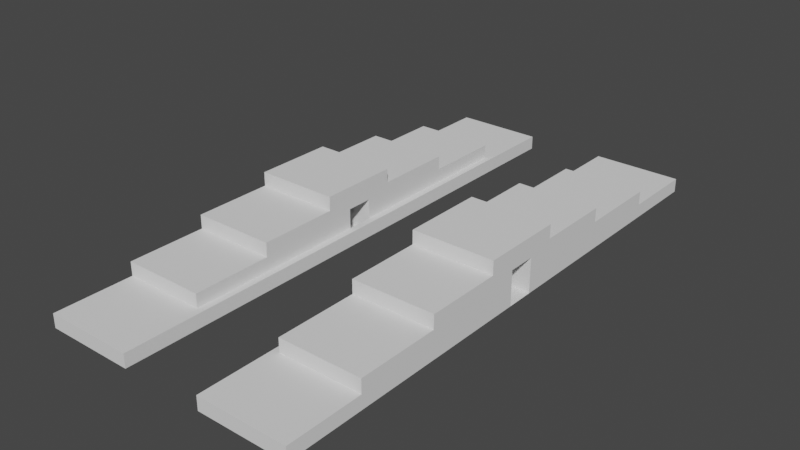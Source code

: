 # Source: Background4.blend  (saved by Blender 2.91.10; exported with 4.5.12 LTS)
import bpy
from mathutils import Matrix  # noqa: F401  (used for matrix-valued properties, if any)

bpy.ops.wm.read_factory_settings(use_empty=True)
scene = bpy.context.scene
scene.name = 'Scene'

# ---- collections
col_collection = bpy.data.collections.new('Collection'); scene.collection.children.link(col_collection)

# ---- world
world_world = bpy.data.worlds.new('World'); scene.world = world_world
world_world.use_nodes = True; world_world.node_tree.nodes.clear()
_N = world_world.node_tree.nodes; _L = world_world.node_tree.links
n0 = _N.new('ShaderNodeOutputWorld'); n0.name = 'World Output'; n0.location = (300, 300)
n1 = _N.new('ShaderNodeBackground'); n1.name = 'Background'; n1.location = (10, 300)
n1.inputs[0].default_value = (0.05088, 0.05088, 0.05088, 1.0)
_L.new(n1.outputs[0], n0.inputs[0])
n0.is_active_output = True
world_world.color = (0.05088, 0.05088, 0.05088)
world_world.use_sun_shadow = False
world_world.sun_shadow_jitter_overblur = 0.0

# ---- meshes
me_plane = bpy.data.meshes.new('Plane')
me_plane.from_pydata([(-3.167, -1.0, 0.0), (-1.167, -1.0, 0.0), (-3.167, 1.0, 0.0), (-1.167, 1.0, 0.0), (-3.167, 0.9048, 0.0), (-3.167, 0.8095, 0.0), (-3.167, 0.7143, 0.0), (-3.167, 0.619, 0.0), (-3.167, 0.5238, 0.0), (-3.167, 0.4286, 0.0), (-3.167, 0.3333, 0.0), (-3.167, 0.2381, 0.0), (-3.167, 0.1429, 0.0), (-3.167, 0.04762, 0.0), (-3.167, -0.04762, 0.0), (-3.167, -0.1429, 0.0), (-3.167, -0.2381, 0.0), (-3.167, -0.3333, 0.0), (-3.167, -0.4286, 0.0), (-3.167, -0.5238, 0.0), (-3.167, -0.619, 0.0), (-3.167, -0.7143, 0.0), (-3.167, -0.8095, 0.0), (-3.167, -0.9048, 0.0), (-1.167, -0.9048, 0.0), (-1.167, -0.8095, 0.0), (-1.167, -0.7143, 0.0), (-1.167, -0.619, 0.0), (-1.167, -0.5238, 0.0), (-1.167, -0.4286, 0.0), (-1.167, -0.3333, 0.0), (-1.167, -0.2381, 0.0), (-1.167, -0.1429, 0.0), (-1.167, -0.04762, 0.0), (-1.167, 0.04762, 0.0), (-1.167, 0.1429, 0.0), (-1.167, 0.2381, 0.0), (-1.167, 0.3333, 0.0), (-1.167, 0.4286, 0.0), (-1.167, 0.5238, 0.0), (-1.167, 0.619, 0.0), (-1.167, 0.7143, 0.0), (-1.167, 0.8095, 0.0), (-1.167, 0.9048, 0.0), (-2.5, -1.0, 0.0), (-1.833, -1.0, 0.0), (-1.833, 1.0, 0.0), (-2.5, 1.0, 0.0), (-3.167, -0.7143, 4.0), (-3.167, -0.619, 4.0), (-3.167, -0.5238, 4.0), (-3.167, -0.4286, 4.0), (-1.833, -0.7143, 0.0), (-2.5, -0.7143, 0.0), (-3.167, -0.4286, 6.0), (-3.167, -0.3333, 6.0), (-3.167, -0.2381, 6.0), (-3.167, -0.1429, 6.0), (-1.833, -0.4286, 0.0), (-2.5, -0.4286, 0.0), (-3.167, 1.0, 2.0), (-2.5, 1.0, 2.0), (-1.167, 1.0, 2.0), (-1.167, 0.9048, 2.0), (-1.833, -0.1429, 0.0), (-2.5, -0.1429, 0.0), (-1.833, -0.04762, 0.0), (-2.5, -0.04762, 0.0), (-1.833, 0.04762, 0.0), (-2.5, 0.04762, 0.0), (-1.833, 0.1429, 0.0), (-2.5, 0.1429, 0.0), (-1.167, 0.1429, 8.0), (-1.167, 0.04762, 8.0), (-3.167, 0.04762, 8.0), (-3.167, 0.1429, 8.0), (-1.833, 0.4286, 0.0), (-2.5, 0.4286, 0.0), (-3.167, 0.1429, 6.0), (-3.167, 0.2381, 6.0), (-3.167, 0.3333, 6.0), (-3.167, 0.4286, 6.0), (-1.833, 0.7143, 0.0), (-2.5, 0.7143, 0.0), (-3.167, 0.4286, 4.0), (-3.167, 0.5238, 4.0), (-3.167, 0.619, 4.0), (-3.167, 0.7143, 4.0), (-1.0, -1.0, 0.0), (-1.0, 1.0, 0.0), (-1.0, -0.9048, 0.0), (-1.0, -0.8095, 0.0), (-1.0, -0.7143, 0.0), (-1.0, -0.619, 0.0), (-1.0, -0.5238, 0.0), (-1.0, -0.4286, 0.0), (-1.0, -0.3333, 0.0), (-1.0, -0.2381, 0.0), (-1.0, -0.1429, 0.0), (-1.0, -0.04762, 0.0), (-1.0, 0.04762, 0.0), (-1.0, 0.1429, 0.0), (-1.0, 0.2381, 0.0), (-1.0, 0.3333, 0.0), (-1.0, 0.4286, 0.0), (-1.0, 0.5238, 0.0), (-1.0, 0.619, 0.0), (-1.0, 0.7143, 0.0), (-1.0, 0.8095, 0.0), (-1.0, 0.9048, 0.0), (-1.167, -1.0, 2.0), (-1.167, 1.0, 2.0), (-1.167, -0.9048, 2.0), (-1.167, -0.8095, 2.0), (-1.167, -0.7143, 2.0), (-1.167, -0.619, 2.0), (-1.167, -0.5238, 2.0), (-1.167, -0.4286, 2.0), (-1.167, -0.3333, 2.0), (-1.167, -0.2381, 2.0), (-1.167, -0.1429, 2.0), (-1.167, -0.04762, 2.0), (-1.167, 0.04762, 2.0), (-1.167, 0.1429, 2.0), (-1.167, 0.2381, 2.0), (-1.167, 0.3333, 2.0), (-1.167, 0.4286, 2.0), (-1.167, 0.5238, 2.0), (-1.167, 0.619, 2.0), (-1.167, 0.7143, 2.0), (-1.167, 0.8095, 2.0), (-1.167, 0.9048, 2.0), (-1.0, -1.0, 2.0), (-1.0, 1.0, 2.0), (-1.0, -0.9048, 2.0), (-1.0, -0.8095, 2.0), (-1.0, -0.7143, 2.0), (-1.0, -0.619, 2.0), (-1.0, -0.5238, 2.0), (-1.0, -0.4286, 2.0), (-1.0, -0.3333, 2.0), (-1.0, -0.2381, 2.0), (-1.0, -0.1429, 2.0), (-1.0, -0.04762, 2.0), (-1.0, 0.04762, 2.0), (-1.0, 0.1429, 2.0), (-1.0, 0.2381, 2.0), (-1.0, 0.3333, 2.0), (-1.0, 0.4286, 2.0), (-1.0, 0.5238, 2.0), (-1.0, 0.619, 2.0), (-1.0, 0.7143, 2.0), (-1.0, 0.8095, 2.0), (-1.0, 0.9048, 2.0), (-3.167, -0.9048, 2.0), (-3.167, -1.0, 2.0), (-1.833, -1.0, 2.0), (-1.167, -1.0, 2.0), (-3.167, -0.7143, 2.0), (-3.167, -0.8095, 2.0), (-1.167, -0.9048, 2.0), (-1.167, -0.8095, 2.0), (-1.167, -0.7143, 2.0), (-2.5, -0.9048, 2.0), (-2.5, -0.8095, 2.0), (-2.5, -0.7143, 2.0), (-2.5, -1.0, 2.0), (-1.833, -0.9048, 2.0), (-1.833, -0.8095, 2.0), (-1.833, -0.7143, 2.0), (-1.167, -0.7143, 4.0), (-1.167, -0.619, 4.0), (-1.167, -0.5238, 4.0), (-1.167, -0.4286, 4.0), (-2.5, -0.7143, 4.0), (-2.5, -0.619, 4.0), (-2.5, -0.5238, 4.0), (-2.5, -0.4286, 4.0), (-1.833, -0.7143, 4.0), (-1.833, -0.619, 4.0), (-1.833, -0.5238, 4.0), (-1.833, -0.4286, 4.0), (-1.167, -0.4286, 6.0), (-1.167, -0.3333, 6.0), (-1.167, -0.2381, 6.0), (-1.167, -0.1429, 6.0), (-2.5, -0.4286, 6.0), (-2.5, -0.3333, 6.0), (-2.5, -0.2381, 6.0), (-2.5, -0.1429, 6.0), (-1.833, -0.4286, 6.0), (-1.833, -0.3333, 6.0), (-1.833, -0.2381, 6.0), (-1.833, -0.1429, 6.0), (-3.167, 0.9048, 2.0), (-3.167, 0.8095, 2.0), (-3.167, 0.7143, 2.0), (-1.167, 0.7143, 2.0), (-1.167, 0.8095, 2.0), (-2.5, 0.7143, 2.0), (-2.5, 0.8095, 2.0), (-2.5, 0.9048, 2.0), (-1.833, 1.0, 2.0), (-1.833, 0.7143, 2.0), (-1.833, 0.8095, 2.0), (-1.833, 0.9048, 2.0), (-1.167, 0.4286, 4.0), (-1.167, 0.5238, 4.0), (-1.167, 0.619, 4.0), (-1.167, 0.7143, 4.0), (-2.5, 0.4286, 4.0), (-2.5, 0.5238, 4.0), (-2.5, 0.619, 4.0), (-2.5, 0.7143, 4.0), (-1.833, 0.4286, 4.0), (-1.833, 0.5238, 4.0), (-1.833, 0.619, 4.0), (-1.833, 0.7143, 4.0), (-1.167, 0.1429, 6.0), (-1.167, 0.2381, 6.0), (-1.167, 0.3333, 6.0), (-1.167, 0.4286, 6.0), (-2.5, 0.1429, 6.0), (-2.5, 0.2381, 6.0), (-2.5, 0.3333, 6.0), (-2.5, 0.4286, 6.0), (-1.833, 0.1429, 6.0), (-1.833, 0.2381, 6.0), (-1.833, 0.3333, 6.0), (-1.833, 0.4286, 6.0), (-2.5, 0.04762, 8.0), (-2.5, 0.1429, 8.0), (-1.833, 0.04762, 8.0), (-1.833, 0.1429, 8.0), (-3.167, -0.04762, 8.0), (-3.167, -0.1429, 8.0), (-1.167, -0.1429, 8.0), (-1.167, -0.04762, 8.0), (-2.5, -0.1429, 8.0), (-2.5, -0.04762, 8.0), (-1.833, -0.1429, 8.0), (-1.833, -0.04762, 8.0), (-3.167, -0.04762, 4.8), (-3.167, -0.1429, 4.8), (-1.167, -0.04762, 4.8), (-1.167, -0.1429, 4.8), (-1.833, -0.04762, 4.8), (-2.5, -0.04762, 4.8), (-1.833, -0.1429, 4.8), (-2.5, -0.1429, 4.8), (-1.167, 0.1429, 4.8), (-1.833, 0.1429, 4.8), (-3.167, 0.04762, 4.8), (-3.167, 0.1429, 4.8), (-1.167, 0.04762, 4.8), (-1.833, 0.04762, 4.8), (-2.5, 0.1429, 4.8), (-2.5, 0.04762, 4.8), (3.167, -1.0, 0.0), (1.167, -1.0, 0.0), (3.167, 1.0, 0.0), (1.167, 1.0, 0.0), (3.167, 0.9, 0.0), (3.167, 0.8, 0.0), (3.167, 0.725, 0.0), (3.167, 0.625, 0.0), (3.167, 0.525, 0.0), (3.167, 0.425, 0.0), (3.167, 0.325, 0.0), (3.167, 0.25, 0.0), (3.167, 0.15, 0.0), (3.167, 0.05, 0.0), (3.167, -0.05, 0.0), (3.167, -0.15, 0.0), (3.167, -0.25, 0.0), (3.167, -0.325, 0.0), (3.167, -0.425, 0.0), (3.167, -0.525, 0.0), (3.167, -0.625, 0.0), (3.167, -0.725, 0.0), (3.167, -0.8, 0.0), (3.167, -0.9, 0.0), (1.167, -0.9, 0.0), (1.167, -0.8, 0.0), (1.167, -0.725, 0.0), (1.167, -0.625, 0.0), (1.167, -0.525, 0.0), (1.167, -0.425, 0.0), (1.167, -0.325, 0.0), (1.167, -0.25, 0.0), (1.167, -0.15, 0.0), (1.167, -0.05, 0.0), (1.167, 0.05, 0.0), (1.167, 0.15, 0.0), (1.167, 0.25, 0.0), (1.167, 0.325, 0.0), (1.167, 0.425, 0.0), (1.167, 0.525, 0.0), (1.167, 0.625, 0.0), (1.167, 0.725, 0.0), (1.167, 0.8, 0.0), (1.167, 0.9, 0.0), (2.5, -1.0, 0.0), (1.833, -1.0, 0.0), (1.833, 1.0, 0.0), (2.5, 1.0, 0.0), (3.167, -0.725, 4.0), (3.167, -0.625, 4.0), (3.167, -0.525, 4.0), (3.167, -0.425, 4.0), (1.833, -0.725, 0.0), (2.5, -0.725, 0.0), (3.167, -0.425, 6.0), (3.167, -0.325, 6.0), (3.167, -0.25, 6.0), (3.167, -0.15, 6.0), (1.833, -0.425, 0.0), (2.5, -0.425, 0.0), (3.167, 1.0, 2.0), (2.5, 1.0, 2.0), (1.167, 1.0, 2.0), (1.167, 0.9, 2.0), (1.833, -0.15, 0.0), (2.5, -0.15, 0.0), (1.833, -0.05, 0.0), (2.5, -0.05, 0.0), (1.833, 0.05, 0.0), (2.5, 0.05, 0.0), (1.833, 0.15, 0.0), (2.5, 0.15, 0.0), (1.167, 0.15, 8.0), (1.167, 0.05, 8.0), (3.167, 0.05, 8.0), (3.167, 0.15, 8.0), (1.833, 0.425, 0.0), (2.5, 0.425, 0.0), (3.167, 0.15, 6.0), (3.167, 0.25, 6.0), (3.167, 0.325, 6.0), (3.167, 0.425, 6.0), (1.833, 0.725, 0.0), (2.5, 0.725, 0.0), (3.167, 0.425, 4.0), (3.167, 0.525, 4.0), (3.167, 0.625, 4.0), (3.167, 0.725, 4.0), (1.0, -1.0, 0.0), (1.0, 1.0, 0.0), (1.0, -0.9, 0.0), (1.0, -0.8, 0.0), (1.0, -0.725, 0.0), (1.0, -0.625, 0.0), (1.0, -0.525, 0.0), (1.0, -0.425, 0.0), (1.0, -0.325, 0.0), (1.0, -0.25, 0.0), (1.0, -0.15, 0.0), (1.0, -0.05, 0.0), (1.0, 0.05, 0.0), (1.0, 0.15, 0.0), (1.0, 0.25, 0.0), (1.0, 0.325, 0.0), (1.0, 0.425, 0.0), (1.0, 0.525, 0.0), (1.0, 0.625, 0.0), (1.0, 0.725, 0.0), (1.0, 0.8, 0.0), (1.0, 0.9, 0.0), (1.167, -1.0, 2.0), (1.167, 1.0, 2.0), (1.167, -0.9, 2.0), (1.167, -0.8, 2.0), (1.167, -0.725, 2.0), (1.167, -0.625, 2.0), (1.167, -0.525, 2.0), (1.167, -0.425, 2.0), (1.167, -0.325, 2.0), (1.167, -0.25, 2.0), (1.167, -0.15, 2.0), (1.167, -0.05, 2.0), (1.167, 0.05, 2.0), (1.167, 0.15, 2.0), (1.167, 0.25, 2.0), (1.167, 0.325, 2.0), (1.167, 0.425, 2.0), (1.167, 0.525, 2.0), (1.167, 0.625, 2.0), (1.167, 0.725, 2.0), (1.167, 0.8, 2.0), (1.167, 0.9, 2.0), (1.0, -1.0, 2.0), (1.0, 1.0, 2.0), (1.0, -0.9, 2.0), (1.0, -0.8, 2.0), (1.0, -0.725, 2.0), (1.0, -0.625, 2.0), (1.0, -0.525, 2.0), (1.0, -0.425, 2.0), (1.0, -0.325, 2.0), (1.0, -0.25, 2.0), (1.0, -0.15, 2.0), (1.0, -0.05, 2.0), (1.0, 0.05, 2.0), (1.0, 0.15, 2.0), (1.0, 0.25, 2.0), (1.0, 0.325, 2.0), (1.0, 0.425, 2.0), (1.0, 0.525, 2.0), (1.0, 0.625, 2.0), (1.0, 0.725, 2.0), (1.0, 0.8, 2.0), (1.0, 0.9, 2.0), (3.167, -0.9, 2.0), (3.167, -1.0, 2.0), (1.833, -1.0, 2.0), (1.167, -1.0, 2.0), (3.167, -0.725, 2.0), (3.167, -0.8, 2.0), (1.167, -0.9, 2.0), (1.167, -0.8, 2.0), (1.167, -0.725, 2.0), (2.5, -0.9, 2.0), (2.5, -0.8, 2.0), (2.5, -0.725, 2.0), (2.5, -1.0, 2.0), (1.833, -0.9, 2.0), (1.833, -0.8, 2.0), (1.833, -0.725, 2.0), (1.167, -0.725, 4.0), (1.167, -0.625, 4.0), (1.167, -0.525, 4.0), (1.167, -0.425, 4.0), (2.5, -0.725, 4.0), (2.5, -0.625, 4.0), (2.5, -0.525, 4.0), (2.5, -0.425, 4.0), (1.833, -0.725, 4.0), (1.833, -0.625, 4.0), (1.833, -0.525, 4.0), (1.833, -0.425, 4.0), (1.167, -0.425, 6.0), (1.167, -0.325, 6.0), (1.167, -0.25, 6.0), (1.167, -0.15, 6.0), (2.5, -0.425, 6.0), (2.5, -0.325, 6.0), (2.5, -0.25, 6.0), (2.5, -0.15, 6.0), (1.833, -0.425, 6.0), (1.833, -0.325, 6.0), (1.833, -0.25, 6.0), (1.833, -0.15, 6.0), (3.167, 0.9, 2.0), (3.167, 0.8, 2.0), (3.167, 0.725, 2.0), (1.167, 0.725, 2.0), (1.167, 0.8, 2.0), (2.5, 0.725, 2.0), (2.5, 0.8, 2.0), (2.5, 0.9, 2.0), (1.833, 1.0, 2.0), (1.833, 0.725, 2.0), (1.833, 0.8, 2.0), (1.833, 0.9, 2.0), (1.167, 0.425, 4.0), (1.167, 0.525, 4.0), (1.167, 0.625, 4.0), (1.167, 0.725, 4.0), (2.5, 0.425, 4.0), (2.5, 0.525, 4.0), (2.5, 0.625, 4.0), (2.5, 0.725, 4.0), (1.833, 0.425, 4.0), (1.833, 0.525, 4.0), (1.833, 0.625, 4.0), (1.833, 0.725, 4.0), (1.167, 0.15, 6.0), (1.167, 0.25, 6.0), (1.167, 0.325, 6.0), (1.167, 0.425, 6.0), (2.5, 0.15, 6.0), (2.5, 0.25, 6.0), (2.5, 0.325, 6.0), (2.5, 0.425, 6.0), (1.833, 0.15, 6.0), (1.833, 0.25, 6.0), (1.833, 0.325, 6.0), (1.833, 0.425, 6.0), (2.5, 0.05, 8.0), (2.5, 0.15, 8.0), (1.833, 0.05, 8.0), (1.833, 0.15, 8.0), (3.167, -0.05, 8.0), (3.167, -0.15, 8.0), (1.167, -0.15, 8.0), (1.167, -0.05, 8.0), (2.5, -0.15, 8.0), (2.5, -0.05, 8.0), (1.833, -0.15, 8.0), (1.833, -0.05, 8.0), (3.167, -0.05, 5.0), (3.167, -0.15, 5.0), (1.167, -0.05, 5.0), (1.167, -0.15, 5.0), (1.833, -0.05, 5.0), (2.5, -0.05, 5.0), (1.833, -0.15, 5.0), (2.5, -0.15, 5.0), (1.167, 0.15, 5.0), (1.833, 0.15, 5.0), (3.167, 0.05, 5.0), (3.167, 0.15, 5.0), (1.167, 0.05, 5.0), (1.833, 0.05, 5.0), (2.5, 0.15, 5.0), (2.5, 0.05, 5.0)], [], [(42, 43, 63, 198), (53, 21, 158, 165), (21, 22, 159, 158), (52, 53, 165, 169), (28, 29, 173, 172), (53, 52, 178, 174), (59, 18, 51, 177), (18, 59, 186, 54), (31, 32, 185, 184), (17, 18, 54, 55), (244, 237, 241, 246), (66, 33, 34, 68), (254, 250, 72, 73), (11, 12, 78, 79), (76, 77, 225, 229), (70, 35, 218, 226), (38, 39, 207, 206), (7, 8, 85, 86), (82, 83, 213, 217), (43, 3, 62, 63), (4, 5, 195, 194), (3, 46, 202, 62), (41, 42, 198, 197), (83, 82, 203, 199), (2, 4, 194, 60), (76, 38, 206, 214), (6, 7, 86, 87), (9, 77, 210, 84), (40, 41, 209, 208), (41, 82, 217, 209), (83, 6, 87, 213), (10, 11, 79, 80), (38, 76, 229, 221), (12, 71, 222, 78), (37, 38, 221, 220), (77, 9, 81, 225), (9, 10, 80, 81), (253, 252, 74, 75), (250, 251, 233, 72), (14, 67, 69, 13), (67, 66, 68, 69), (245, 244, 237, 236), (242, 243, 235, 234), (65, 15, 57, 189), (59, 58, 190, 186), (30, 31, 184, 183), (16, 17, 55, 56), (64, 65, 189, 193), (58, 29, 182, 190), (27, 28, 172, 171), (58, 59, 177, 181), (20, 21, 48, 49), (52, 26, 170, 178), (26, 27, 171, 170), (29, 58, 181, 173), (24, 25, 161, 160), (45, 1, 157, 156), (26, 52, 169, 162), (44, 45, 156, 166), (1, 24, 160, 157), (23, 0, 155, 154), (82, 41, 197, 203), (6, 83, 199, 196), (42, 41, 129, 130), (28, 27, 115, 116), (100, 101, 145, 144), (41, 40, 128, 129), (27, 26, 114, 115), (99, 100, 144, 143), (40, 39, 127, 128), (26, 25, 113, 114), (98, 99, 143, 142), (39, 38, 126, 127), (1, 88, 132, 110), (25, 24, 112, 113), (97, 98, 142, 141), (38, 37, 125, 126), (24, 1, 110, 112), (96, 97, 141, 140), (37, 36, 124, 125), (95, 96, 140, 139), (36, 35, 123, 124), (108, 109, 153, 152), (94, 95, 139, 138), (119, 118, 140, 141), (112, 110, 132, 134), (127, 126, 148, 149), (111, 131, 153, 133), (120, 119, 141, 142), (113, 112, 134, 135), (128, 127, 149, 150), (121, 120, 142, 143), (114, 113, 135, 136), (129, 128, 150, 151), (122, 121, 143, 144), (115, 114, 136, 137), (130, 129, 151, 152), (123, 122, 144, 145), (116, 115, 137, 138), (131, 130, 152, 153), (124, 123, 145, 146), (117, 116, 138, 139), (125, 124, 146, 147), (118, 117, 139, 140), (126, 125, 147, 148), (3, 43, 131, 111), (101, 102, 146, 145), (29, 28, 116, 117), (109, 89, 133, 153), (43, 42, 130, 131), (102, 103, 147, 146), (30, 29, 117, 118), (88, 90, 134, 132), (89, 3, 111, 133), (103, 104, 148, 147), (31, 30, 118, 119), (90, 91, 135, 134), (104, 105, 149, 148), (32, 31, 119, 120), (91, 92, 136, 135), (105, 106, 150, 149), (33, 32, 120, 121), (92, 93, 137, 136), (106, 107, 151, 150), (34, 33, 121, 122), (93, 94, 138, 137), (107, 108, 152, 151), (35, 34, 122, 123), (156, 157, 160, 167), (167, 160, 161, 168), (168, 161, 162, 169), (159, 164, 165, 158), (164, 168, 169, 165), (154, 163, 164, 159), (163, 167, 168, 164), (155, 166, 163, 154), (166, 156, 167, 163), (25, 26, 162, 161), (22, 23, 154, 159), (0, 44, 166, 155), (178, 170, 171, 179), (179, 171, 172, 180), (180, 172, 173, 181), (50, 176, 177, 51), (176, 180, 181, 177), (49, 175, 176, 50), (175, 179, 180, 176), (48, 174, 175, 49), (174, 178, 179, 175), (21, 53, 174, 48), (18, 19, 50, 51), (19, 20, 49, 50), (190, 182, 183, 191), (191, 183, 184, 192), (192, 184, 185, 193), (56, 188, 189, 57), (188, 192, 193, 189), (55, 187, 188, 56), (187, 191, 192, 188), (54, 186, 187, 55), (186, 190, 191, 187), (32, 64, 193, 185), (15, 16, 56, 57), (29, 30, 183, 182), (205, 63, 62, 202), (203, 197, 198, 204), (204, 198, 63, 205), (195, 200, 201, 194), (200, 204, 205, 201), (196, 199, 200, 195), (199, 203, 204, 200), (194, 201, 61, 60), (201, 205, 202, 61), (46, 47, 61, 202), (5, 6, 196, 195), (47, 2, 60, 61), (214, 206, 207, 215), (215, 207, 208, 216), (216, 208, 209, 217), (86, 212, 213, 87), (212, 216, 217, 213), (85, 211, 212, 86), (211, 215, 216, 212), (84, 210, 211, 85), (210, 214, 215, 211), (77, 76, 214, 210), (8, 9, 84, 85), (39, 40, 208, 207), (226, 218, 219, 227), (227, 219, 220, 228), (228, 220, 221, 229), (80, 224, 225, 81), (224, 228, 229, 225), (79, 223, 224, 80), (223, 227, 228, 224), (78, 222, 223, 79), (222, 226, 227, 223), (35, 36, 219, 218), (71, 70, 226, 222), (36, 37, 220, 219), (232, 73, 72, 233), (74, 230, 231, 75), (230, 232, 233, 231), (255, 232, 73, 254), (256, 253, 75, 231), (251, 256, 231, 233), (257, 230, 232, 255), (252, 74, 230, 257), (240, 236, 237, 241), (235, 238, 239, 234), (238, 240, 241, 239), (247, 239, 234, 242), (248, 245, 236, 240), (246, 241, 239, 247), (249, 248, 240, 238), (243, 249, 238, 235), (15, 65, 249, 243), (65, 64, 248, 249), (66, 67, 247, 246), (64, 32, 245, 248), (67, 14, 242, 247), (14, 15, 243, 242), (32, 33, 244, 245), (33, 66, 246, 244), (13, 69, 257, 252), (69, 68, 255, 257), (70, 71, 256, 251), (71, 12, 253, 256), (68, 34, 254, 255), (35, 70, 251, 250), (12, 13, 252, 253), (34, 35, 250, 254), (230, 74, 234, 239, 241, 237, 73, 232), (246, 247, 242, 252, 257, 255, 254, 244), (234, 74, 252, 242), (73, 237, 244, 254), (300, 456, 321, 301), (311, 423, 416, 279), (279, 416, 417, 280), (310, 427, 423, 311), (286, 430, 431, 287), (311, 432, 436, 310), (317, 435, 309, 276), (276, 312, 444, 317), (289, 442, 443, 290), (275, 313, 312, 276), (502, 504, 499, 495), (324, 326, 292, 291), (512, 331, 330, 508), (269, 337, 336, 270), (334, 487, 483, 335), (328, 484, 476, 293), (296, 464, 465, 297), (265, 344, 343, 266), (340, 475, 471, 341), (301, 321, 320, 261), (262, 452, 453, 263), (261, 320, 460, 304), (299, 455, 456, 300), (341, 457, 461, 340), (260, 318, 452, 262), (334, 472, 464, 296), (264, 345, 344, 265), (267, 342, 468, 335), (298, 466, 467, 299), (299, 467, 475, 340), (341, 471, 345, 264), (268, 338, 337, 269), (296, 479, 487, 334), (270, 336, 480, 329), (295, 478, 479, 296), (335, 483, 339, 267), (267, 339, 338, 268), (511, 333, 332, 510), (508, 330, 491, 509), (272, 271, 327, 325), (325, 327, 326, 324), (503, 494, 495, 502), (500, 492, 493, 501), (323, 447, 315, 273), (317, 444, 448, 316), (288, 441, 442, 289), (274, 314, 313, 275), (322, 451, 447, 323), (316, 448, 440, 287), (285, 429, 430, 286), (316, 439, 435, 317), (278, 307, 306, 279), (310, 436, 428, 284), (284, 428, 429, 285), (287, 431, 439, 316), (282, 418, 419, 283), (303, 414, 415, 259), (284, 420, 427, 310), (302, 424, 414, 303), (259, 415, 418, 282), (281, 412, 413, 258), (340, 461, 455, 299), (264, 454, 457, 341), (300, 388, 387, 299), (286, 374, 373, 285), (358, 402, 403, 359), (299, 387, 386, 298), (285, 373, 372, 284), (357, 401, 402, 358), (298, 386, 385, 297), (284, 372, 371, 283), (356, 400, 401, 357), (297, 385, 384, 296), (259, 368, 390, 346), (283, 371, 370, 282), (355, 399, 400, 356), (296, 384, 383, 295), (282, 370, 368, 259), (354, 398, 399, 355), (295, 383, 382, 294), (353, 397, 398, 354), (294, 382, 381, 293), (366, 410, 411, 367), (352, 396, 397, 353), (377, 399, 398, 376), (370, 392, 390, 368), (385, 407, 406, 384), (369, 391, 411, 389), (378, 400, 399, 377), (371, 393, 392, 370), (386, 408, 407, 385), (379, 401, 400, 378), (372, 394, 393, 371), (387, 409, 408, 386), (380, 402, 401, 379), (373, 395, 394, 372), (388, 410, 409, 387), (381, 403, 402, 380), (374, 396, 395, 373), (389, 411, 410, 388), (382, 404, 403, 381), (375, 397, 396, 374), (383, 405, 404, 382), (376, 398, 397, 375), (384, 406, 405, 383), (261, 369, 389, 301), (359, 403, 404, 360), (287, 375, 374, 286), (367, 411, 391, 347), (301, 389, 388, 300), (360, 404, 405, 361), (288, 376, 375, 287), (346, 390, 392, 348), (347, 391, 369, 261), (361, 405, 406, 362), (289, 377, 376, 288), (348, 392, 393, 349), (362, 406, 407, 363), (290, 378, 377, 289), (349, 393, 394, 350), (363, 407, 408, 364), (291, 379, 378, 290), (350, 394, 395, 351), (364, 408, 409, 365), (292, 380, 379, 291), (351, 395, 396, 352), (365, 409, 410, 366), (293, 381, 380, 292), (414, 425, 418, 415), (425, 426, 419, 418), (426, 427, 420, 419), (417, 416, 423, 422), (422, 423, 427, 426), (412, 417, 422, 421), (421, 422, 426, 425), (413, 412, 421, 424), (424, 421, 425, 414), (283, 419, 420, 284), (280, 417, 412, 281), (258, 413, 424, 302), (436, 437, 429, 428), (437, 438, 430, 429), (438, 439, 431, 430), (308, 309, 435, 434), (434, 435, 439, 438), (307, 308, 434, 433), (433, 434, 438, 437), (306, 307, 433, 432), (432, 433, 437, 436), (279, 306, 432, 311), (276, 309, 308, 277), (277, 308, 307, 278), (448, 449, 441, 440), (449, 450, 442, 441), (450, 451, 443, 442), (314, 315, 447, 446), (446, 447, 451, 450), (313, 314, 446, 445), (445, 446, 450, 449), (312, 313, 445, 444), (444, 445, 449, 448), (290, 443, 451, 322), (273, 315, 314, 274), (287, 440, 441, 288), (463, 460, 320, 321), (461, 462, 456, 455), (462, 463, 321, 456), (453, 452, 459, 458), (458, 459, 463, 462), (454, 453, 458, 457), (457, 458, 462, 461), (452, 318, 319, 459), (459, 319, 460, 463), (304, 460, 319, 305), (263, 453, 454, 264), (305, 319, 318, 260), (472, 473, 465, 464), (473, 474, 466, 465), (474, 475, 467, 466), (344, 345, 471, 470), (470, 471, 475, 474), (343, 344, 470, 469), (469, 470, 474, 473), (342, 343, 469, 468), (468, 469, 473, 472), (335, 468, 472, 334), (266, 343, 342, 267), (297, 465, 466, 298), (484, 485, 477, 476), (485, 486, 478, 477), (486, 487, 479, 478), (338, 339, 483, 482), (482, 483, 487, 486), (337, 338, 482, 481), (481, 482, 486, 485), (336, 337, 481, 480), (480, 481, 485, 484), (293, 476, 477, 294), (329, 480, 484, 328), (294, 477, 478, 295), (490, 491, 330, 331), (332, 333, 489, 488), (488, 489, 491, 490), (513, 512, 331, 490), (514, 489, 333, 511), (509, 491, 489, 514), (515, 513, 490, 488), (510, 515, 488, 332), (498, 499, 495, 494), (493, 492, 497, 496), (496, 497, 499, 498), (505, 500, 492, 497), (506, 498, 494, 503), (504, 505, 497, 499), (507, 496, 498, 506), (501, 493, 496, 507), (273, 501, 507, 323), (323, 507, 506, 322), (324, 504, 505, 325), (322, 506, 503, 290), (325, 505, 500, 272), (272, 500, 501, 273), (290, 503, 502, 291), (291, 502, 504, 324), (271, 510, 515, 327), (327, 515, 513, 326), (328, 509, 514, 329), (329, 514, 511, 270), (326, 513, 512, 292), (293, 508, 509, 328), (270, 511, 510, 271), (292, 512, 508, 293), (488, 490, 331, 495, 499, 497, 492, 332), (504, 502, 512, 513, 515, 510, 500, 505), (492, 500, 510, 332), (331, 512, 502, 495)])
_uv = me_plane.uv_layers.new(name='UVMap')
_uv.uv.foreach_set('vector', [1.0, 0.9048, 1.0, 0.9524, 1.0, 0.9524, 1.0, 0.9048, 0.3333, 0.1429, 0.0, 0.1429, 0.0, 0.1429, 0.3333, 0.1429, 0.0, 0.0, 0.0, 0.0, 0.0, 0.0, 0.0, 0.0, 0.6667, 0.1429, 0.3333, 0.1429, 0.3333, 0.1429, 0.6667, 0.1429, 1.0, 0.2381, 1.0, 0.2857, 1.0, 0.2857, 1.0, 0.2381, 0.3333, 0.1429, 0.6667, 0.1429, 0.6667, 0.1429, 0.3333, 0.1429, 0.3333, 0.2857, 0.0, 0.2857, 0.0, 0.2857, 0.3333, 0.2857, 0.0, 0.2857, 0.3333, 0.2857, 0.3333, 0.2857, 0.0, 0.2857, 1.0, 0.381, 1.0, 0.4286, 1.0, 0.4286, 1.0, 0.381, 0.0, 0.0, 0.0, 0.0, 0.0, 0.0, 0.0, 0.0, 1.0, 0.4762, 1.0, 0.4762, 0.6667, 0.4762, 0.6667, 0.4762, 0.6667, 0.4762, 1.0, 0.4762, 1.0, 0.5238, 0.6667, 0.5238, 1.0, 0.5238, 1.0, 0.5714, 1.0, 0.5714, 1.0, 0.5238, 0.0, 0.0, 0.0, 0.0, 0.0, 0.0, 0.0, 0.0, 0.6667, 0.7143, 0.3333, 0.7143, 0.3333, 0.7143, 0.6667, 0.7143, 0.6667, 0.5714, 1.0, 0.5714, 1.0, 0.5714, 0.6667, 0.5714, 1.0, 0.7143, 1.0, 0.7619, 1.0, 0.7619, 1.0, 0.7143, 0.0, 0.0, 0.0, 0.0, 0.0, 0.0, 0.0, 0.0, 0.6667, 0.8571, 0.3333, 0.8571, 0.3333, 0.8571, 0.6667, 0.8571, 1.0, 0.9524, 1.0, 1.0, 1.0, 1.0, 1.0, 0.9524, 0.0, 0.0, 0.0, 0.0, 0.0, 0.0, 0.0, 0.0, 0.0, 0.0, 0.0, 0.0, 0.0, 0.0, 0.0, 0.0, 1.0, 0.8571, 1.0, 0.9048, 1.0, 0.9048, 1.0, 0.8571, 0.3333, 0.8571, 0.6667, 0.8571, 0.6667, 0.8571, 0.3333, 0.8571, 0.0, 0.0, 0.0, 0.0, 0.0, 0.0, 0.0, 0.0, 0.6667, 0.7143, 1.0, 0.7143, 1.0, 0.7143, 0.6667, 0.7143, 0.0, 0.0, 0.0, 0.0, 0.0, 0.0, 0.0, 0.0, 0.0, 0.7143, 0.3333, 0.7143, 0.3333, 0.7143, 0.0, 0.7143, 1.0, 0.8095, 1.0, 0.8571, 1.0, 0.8571, 1.0, 0.8095, 1.0, 0.8571, 0.6667, 0.8571, 0.6667, 0.8571, 1.0, 0.8571, 0.3333, 0.8571, 0.0, 0.8571, 0.0, 0.8571, 0.3333, 0.8571, 0.0, 0.0, 0.0, 0.0, 0.0, 0.0, 0.0, 0.0, 1.0, 0.7143, 0.6667, 0.7143, 0.6667, 0.7143, 1.0, 0.7143, 0.0, 0.5714, 0.3333, 0.5714, 0.3333, 0.5714, 0.0, 0.5714, 1.0, 0.6667, 1.0, 0.7143, 1.0, 0.7143, 1.0, 0.6667, 0.3333, 0.7143, 0.0, 0.7143, 0.0, 0.7143, 0.3333, 0.7143, 0.0, 0.0, 0.0, 0.0, 0.0, 0.0, 0.0, 0.0, 0.0, 0.0, 0.0, 0.0, 0.0, 0.0, 0.0, 0.0, 1.0, 0.5714, 0.6667, 0.5714, 0.6667, 0.5714, 1.0, 0.5714, 0.0, 0.4762, 0.3333, 0.4762, 0.3333, 0.5238, 0.0, 0.5238, 0.3333, 0.4762, 0.6667, 0.4762, 0.6667, 0.5238, 0.3333, 0.5238, 1.0, 0.4286, 1.0, 0.4762, 1.0, 0.4762, 1.0, 0.4286, 0.0, 0.0, 0.0, 0.0, 0.0, 0.0, 0.0, 0.0, 0.3333, 0.4286, 0.0, 0.4286, 0.0, 0.4286, 0.3333, 0.4286, 0.3333, 0.2857, 0.6667, 0.2857, 0.6667, 0.2857, 0.3333, 0.2857, 1.0, 0.3333, 1.0, 0.381, 1.0, 0.381, 1.0, 0.3333, 0.0, 0.0, 0.0, 0.0, 0.0, 0.0, 0.0, 0.0, 0.6667, 0.4286, 0.3333, 0.4286, 0.3333, 0.4286, 0.6667, 0.4286, 0.6667, 0.2857, 1.0, 0.2857, 1.0, 0.2857, 0.6667, 0.2857, 1.0, 0.1905, 1.0, 0.2381, 1.0, 0.2381, 1.0, 0.1905, 0.6667, 0.2857, 0.3333, 0.2857, 0.3333, 0.2857, 0.6667, 0.2857, 0.0, 0.0, 0.0, 0.0, 0.0, 0.0, 0.0, 0.0, 0.6667, 0.1429, 1.0, 0.1429, 1.0, 0.1429, 0.6667, 0.1429, 1.0, 0.1429, 1.0, 0.1905, 1.0, 0.1905, 1.0, 0.1429, 1.0, 0.2857, 0.6667, 0.2857, 0.6667, 0.2857, 1.0, 0.2857, 1.0, 0.04762, 1.0, 0.09524, 1.0, 0.09524, 1.0, 0.04762, 0.0, 0.0, 0.0, 0.0, 0.0, 0.0, 0.0, 0.0, 1.0, 0.1429, 0.6667, 0.1429, 0.6667, 0.1429, 1.0, 0.1429, 0.0, 0.0, 0.0, 0.0, 0.0, 0.0, 0.0, 0.0, 1.0, 0.0, 1.0, 0.04762, 1.0, 0.04762, 1.0, 0.0, 0.0, 0.0, 0.0, 0.0, 0.0, 0.0, 0.0, 0.0, 0.6667, 0.8571, 1.0, 0.8571, 1.0, 0.8571, 0.6667, 0.8571, 0.0, 0.8571, 0.3333, 0.8571, 0.3333, 0.8571, 0.0, 0.8571, 1.0, 0.9048, 1.0, 0.8571, 1.0, 0.8571, 1.0, 0.9048, 1.0, 0.2381, 1.0, 0.1905, 1.0, 0.1905, 1.0, 0.2381, 0.0, 0.0, 0.0, 0.0, 0.0, 0.0, 0.0, 0.0, 1.0, 0.8571, 1.0, 0.8095, 1.0, 0.8095, 1.0, 0.8571, 1.0, 0.1905, 1.0, 0.1429, 1.0, 0.1429, 1.0, 0.1905, 0.0, 0.0, 0.0, 0.0, 0.0, 0.0, 0.0, 0.0, 1.0, 0.8095, 1.0, 0.7619, 1.0, 0.7619, 1.0, 0.8095, 1.0, 0.1429, 1.0, 0.09524, 1.0, 0.09524, 1.0, 0.1429, 0.0, 0.0, 0.0, 0.0, 0.0, 0.0, 0.0, 0.0, 1.0, 0.7619, 1.0, 0.7143, 1.0, 0.7143, 1.0, 0.7619, 0.0, 0.0, 0.0, 0.0, 0.0, 0.0, 0.0, 0.0, 1.0, 0.09524, 1.0, 0.04762, 1.0, 0.04762, 1.0, 0.09524, 0.0, 0.0, 0.0, 0.0, 0.0, 0.0, 0.0, 0.0, 1.0, 0.7143, 1.0, 0.6667, 1.0, 0.6667, 1.0, 0.7143, 1.0, 0.04762, 1.0, 0.0, 1.0, 0.0, 1.0, 0.04762, 0.0, 0.0, 0.0, 0.0, 0.0, 0.0, 0.0, 0.0, 1.0, 0.6667, 1.0, 0.619, 1.0, 0.619, 1.0, 0.6667, 0.0, 0.0, 0.0, 0.0, 0.0, 0.0, 0.0, 0.0, 1.0, 0.619, 1.0, 0.5714, 1.0, 0.5714, 1.0, 0.619, 0.0, 0.0, 0.0, 0.0, 0.0, 0.0, 0.0, 0.0, 0.0, 0.0, 0.0, 0.0, 0.0, 0.0, 0.0, 0.0, 1.0, 0.381, 1.0, 0.3333, 1.0, 0.3333, 1.0, 0.381, 1.0, 0.04762, 1.0, 0.0, 1.0, 0.0, 1.0, 0.04762, 1.0, 0.7619, 1.0, 0.7143, 1.0, 0.7143, 1.0, 0.7619, 1.0, 1.0, 1.0, 0.9524, 1.0, 0.9524, 1.0, 1.0, 1.0, 0.4286, 1.0, 0.381, 1.0, 0.381, 1.0, 0.4286, 1.0, 0.09524, 1.0, 0.04762, 1.0, 0.04762, 1.0, 0.09524, 1.0, 0.8095, 1.0, 0.7619, 1.0, 0.7619, 1.0, 0.8095, 1.0, 0.4762, 1.0, 0.4286, 1.0, 0.4286, 1.0, 0.4762, 1.0, 0.1429, 1.0, 0.09524, 1.0, 0.09524, 1.0, 0.1429, 1.0, 0.8571, 1.0, 0.8095, 1.0, 0.8095, 1.0, 0.8571, 1.0, 0.5238, 1.0, 0.4762, 1.0, 0.4762, 1.0, 0.5238, 1.0, 0.1905, 1.0, 0.1429, 1.0, 0.1429, 1.0, 0.1905, 1.0, 0.9048, 1.0, 0.8571, 1.0, 0.8571, 1.0, 0.9048, 1.0, 0.5714, 1.0, 0.5238, 1.0, 0.5238, 1.0, 0.5714, 1.0, 0.2381, 1.0, 0.1905, 1.0, 0.1905, 1.0, 0.2381, 1.0, 0.9524, 1.0, 0.9048, 1.0, 0.9048, 1.0, 0.9524, 1.0, 0.619, 1.0, 0.5714, 1.0, 0.5714, 1.0, 0.619, 1.0, 0.2857, 1.0, 0.2381, 1.0, 0.2381, 1.0, 0.2857, 1.0, 0.6667, 1.0, 0.619, 1.0, 0.619, 1.0, 0.6667, 1.0, 0.3333, 1.0, 0.2857, 1.0, 0.2857, 1.0, 0.3333, 1.0, 0.7143, 1.0, 0.6667, 1.0, 0.6667, 1.0, 0.7143, 1.0, 1.0, 1.0, 0.9524, 1.0, 0.9524, 1.0, 1.0, 0.0, 0.0, 0.0, 0.0, 0.0, 0.0, 0.0, 0.0, 1.0, 0.2857, 1.0, 0.2381, 1.0, 0.2381, 1.0, 0.2857, 0.0, 0.0, 0.0, 0.0, 0.0, 0.0, 0.0, 0.0, 1.0, 0.9524, 1.0, 0.9048, 1.0, 0.9048, 1.0, 0.9524, 0.0, 0.0, 0.0, 0.0, 0.0, 0.0, 0.0, 0.0, 1.0, 0.3333, 1.0, 0.2857, 1.0, 0.2857, 1.0, 0.3333, 0.0, 0.0, 0.0, 0.0, 0.0, 0.0, 0.0, 0.0, 0.0, 0.0, 0.0, 0.0, 0.0, 0.0, 0.0, 0.0, 0.0, 0.0, 0.0, 0.0, 0.0, 0.0, 0.0, 0.0, 1.0, 0.381, 1.0, 0.3333, 1.0, 0.3333, 1.0, 0.381, 0.0, 0.0, 0.0, 0.0, 0.0, 0.0, 0.0, 0.0, 0.0, 0.0, 0.0, 0.0, 0.0, 0.0, 0.0, 0.0, 1.0, 0.4286, 1.0, 0.381, 1.0, 0.381, 1.0, 0.4286, 0.0, 0.0, 0.0, 0.0, 0.0, 0.0, 0.0, 0.0, 0.0, 0.0, 0.0, 0.0, 0.0, 0.0, 0.0, 0.0, 1.0, 0.4762, 1.0, 0.4286, 1.0, 0.4286, 1.0, 0.4762, 0.0, 0.0, 0.0, 0.0, 0.0, 0.0, 0.0, 0.0, 0.0, 0.0, 0.0, 0.0, 0.0, 0.0, 0.0, 0.0, 1.0, 0.5238, 1.0, 0.4762, 1.0, 0.4762, 1.0, 0.5238, 0.0, 0.0, 0.0, 0.0, 0.0, 0.0, 0.0, 0.0, 0.0, 0.0, 0.0, 0.0, 0.0, 0.0, 0.0, 0.0, 1.0, 0.5714, 1.0, 0.5238, 1.0, 0.5238, 1.0, 0.5714, 0.6667, 0.0, 1.0, 0.0, 1.0, 0.04762, 0.6667, 0.04762, 0.6667, 0.04762, 1.0, 0.04762, 1.0, 0.09524, 0.6667, 0.09524, 0.6667, 0.09524, 1.0, 0.09524, 1.0, 0.1429, 0.6667, 0.1429, 0.0, 0.09524, 0.3333, 0.09524, 0.3333, 0.1429, 0.0, 0.1429, 0.3333, 0.09524, 0.6667, 0.09524, 0.6667, 0.1429, 0.3333, 0.1429, 0.0, 0.04762, 0.3333, 0.04762, 0.3333, 0.09524, 0.0, 0.09524, 0.3333, 0.04762, 0.6667, 0.04762, 0.6667, 0.09524, 0.3333, 0.09524, 0.0, 0.0, 0.3333, 0.0, 0.3333, 0.04762, 0.0, 0.04762, 0.3333, 0.0, 0.6667, 0.0, 0.6667, 0.04762, 0.3333, 0.04762, 1.0, 0.09524, 1.0, 0.1429, 1.0, 0.1429, 1.0, 0.09524, 0.0, 0.0, 0.0, 0.0, 0.0, 0.0, 0.0, 0.0, 0.0, 0.0, 0.0, 0.0, 0.0, 0.0, 0.0, 0.0, 0.6667, 0.1429, 1.0, 0.1429, 1.0, 0.1905, 0.6667, 0.1905, 0.6667, 0.1905, 1.0, 0.1905, 1.0, 0.2381, 0.6667, 0.2381, 0.6667, 0.2381, 1.0, 0.2381, 1.0, 0.2857, 0.6667, 0.2857, 0.0, 0.2381, 0.3333, 0.2381, 0.3333, 0.2857, 0.0, 0.2857, 0.3333, 0.2381, 0.6667, 0.2381, 0.6667, 0.2857, 0.3333, 0.2857, 0.0, 0.1905, 0.3333, 0.1905, 0.3333, 0.2381, 0.0, 0.2381, 0.3333, 0.1905, 0.6667, 0.1905, 0.6667, 0.2381, 0.3333, 0.2381, 0.0, 0.1429, 0.3333, 0.1429, 0.3333, 0.1905, 0.0, 0.1905, 0.3333, 0.1429, 0.6667, 0.1429, 0.6667, 0.1905, 0.3333, 0.1905, 0.0, 0.1429, 0.3333, 0.1429, 0.3333, 0.1429, 0.0, 0.1429, 0.0, 0.0, 0.0, 0.0, 0.0, 0.0, 0.0, 0.0, 0.0, 0.0, 0.0, 0.0, 0.0, 0.0, 0.0, 0.0, 0.6667, 0.2857, 1.0, 0.2857, 1.0, 0.3333, 0.6667, 0.3333, 0.6667, 0.3333, 1.0, 0.3333, 1.0, 0.381, 0.6667, 0.381, 0.6667, 0.381, 1.0, 0.381, 1.0, 0.4286, 0.6667, 0.4286, 0.0, 0.381, 0.3333, 0.381, 0.3333, 0.4286, 0.0, 0.4286, 0.3333, 0.381, 0.6667, 0.381, 0.6667, 0.4286, 0.3333, 0.4286, 0.0, 0.3333, 0.3333, 0.3333, 0.3333, 0.381, 0.0, 0.381, 0.3333, 0.3333, 0.6667, 0.3333, 0.6667, 0.381, 0.3333, 0.381, 0.0, 0.2857, 0.3333, 0.2857, 0.3333, 0.3333, 0.0, 0.3333, 0.3333, 0.2857, 0.6667, 0.2857, 0.6667, 0.3333, 0.3333, 0.3333, 1.0, 0.4286, 0.6667, 0.4286, 0.6667, 0.4286, 1.0, 0.4286, 0.0, 0.0, 0.0, 0.0, 0.0, 0.0, 0.0, 0.0, 1.0, 0.2857, 1.0, 0.3333, 1.0, 0.3333, 1.0, 0.2857, 0.6667, 0.9524, 1.0, 0.9524, 1.0, 1.0, 0.6667, 1.0, 0.6667, 0.8571, 1.0, 0.8571, 1.0, 0.9048, 0.6667, 0.9048, 0.6667, 0.9048, 1.0, 0.9048, 1.0, 0.9524, 0.6667, 0.9524, 0.0, 0.9048, 0.3333, 0.9048, 0.3333, 0.9524, 0.0, 0.9524, 0.3333, 0.9048, 0.6667, 0.9048, 0.6667, 0.9524, 0.3333, 0.9524, 0.0, 0.8571, 0.3333, 0.8571, 0.3333, 0.9048, 0.0, 0.9048, 0.3333, 0.8571, 0.6667, 0.8571, 0.6667, 0.9048, 0.3333, 0.9048, 0.0, 0.9524, 0.3333, 0.9524, 0.3333, 1.0, 0.0, 1.0, 0.3333, 0.9524, 0.6667, 0.9524, 0.6667, 1.0, 0.3333, 1.0, 0.0, 0.0, 0.0, 0.0, 0.0, 0.0, 0.0, 0.0, 0.0, 0.0, 0.0, 0.0, 0.0, 0.0, 0.0, 0.0, 0.0, 0.0, 0.0, 0.0, 0.0, 0.0, 0.0, 0.0, 0.6667, 0.7143, 1.0, 0.7143, 1.0, 0.7619, 0.6667, 0.7619, 0.6667, 0.7619, 1.0, 0.7619, 1.0, 0.8095, 0.6667, 0.8095, 0.6667, 0.8095, 1.0, 0.8095, 1.0, 0.8571, 0.6667, 0.8571, 0.0, 0.8095, 0.3333, 0.8095, 0.3333, 0.8571, 0.0, 0.8571, 0.3333, 0.8095, 0.6667, 0.8095, 0.6667, 0.8571, 0.3333, 0.8571, 0.0, 0.7619, 0.3333, 0.7619, 0.3333, 0.8095, 0.0, 0.8095, 0.3333, 0.7619, 0.6667, 0.7619, 0.6667, 0.8095, 0.3333, 0.8095, 0.0, 0.7143, 0.3333, 0.7143, 0.3333, 0.7619, 0.0, 0.7619, 0.3333, 0.7143, 0.6667, 0.7143, 0.6667, 0.7619, 0.3333, 0.7619, 0.3333, 0.7143, 0.6667, 0.7143, 0.6667, 0.7143, 0.3333, 0.7143, 0.0, 0.0, 0.0, 0.0, 0.0, 0.0, 0.0, 0.0, 1.0, 0.7619, 1.0, 0.8095, 1.0, 0.8095, 1.0, 0.7619, 0.6667, 0.5714, 1.0, 0.5714, 1.0, 0.619, 0.6667, 0.619, 0.6667, 0.619, 1.0, 0.619, 1.0, 0.6667, 0.6667, 0.6667, 0.6667, 0.6667, 1.0, 0.6667, 1.0, 0.7143, 0.6667, 0.7143, 0.0, 0.6667, 0.3333, 0.6667, 0.3333, 0.7143, 0.0, 0.7143, 0.3333, 0.6667, 0.6667, 0.6667, 0.6667, 0.7143, 0.3333, 0.7143, 0.0, 0.619, 0.3333, 0.619, 0.3333, 0.6667, 0.0, 0.6667, 0.3333, 0.619, 0.6667, 0.619, 0.6667, 0.6667, 0.3333, 0.6667, 0.0, 0.5714, 0.3333, 0.5714, 0.3333, 0.619, 0.0, 0.619, 0.3333, 0.5714, 0.6667, 0.5714, 0.6667, 0.619, 0.3333, 0.619, 1.0, 0.5714, 1.0, 0.619, 1.0, 0.619, 1.0, 0.5714, 0.3333, 0.5714, 0.6667, 0.5714, 0.6667, 0.5714, 0.3333, 0.5714, 1.0, 0.619, 1.0, 0.6667, 1.0, 0.6667, 1.0, 0.619, 0.6667, 0.5238, 1.0, 0.5238, 1.0, 0.5714, 0.6667, 0.5714, 0.0, 0.5238, 0.3333, 0.5238, 0.3333, 0.5714, 0.0, 0.5714, 0.3333, 0.5238, 0.6667, 0.5238, 0.6667, 0.5714, 0.3333, 0.5714, 0.6667, 0.5238, 0.6667, 0.5238, 1.0, 0.5238, 1.0, 0.5238, 0.3333, 0.5714, 0.0, 0.5714, 0.0, 0.5714, 0.3333, 0.5714, 0.6667, 0.5714, 0.3333, 0.5714, 0.3333, 0.5714, 0.6667, 0.5714, 0.3333, 0.5238, 0.3333, 0.5238, 0.6667, 0.5238, 0.6667, 0.5238, 0.0, 0.5238, 0.0, 0.5238, 0.3333, 0.5238, 0.3333, 0.5238, 0.6667, 0.4286, 1.0, 0.4286, 1.0, 0.4762, 0.6667, 0.4762, 0.0, 0.4286, 0.3333, 0.4286, 0.3333, 0.4762, 0.0, 0.4762, 0.3333, 0.4286, 0.6667, 0.4286, 0.6667, 0.4762, 0.3333, 0.4762, 0.3333, 0.4762, 0.3333, 0.4762, 0.0, 0.4762, 0.0, 0.4762, 0.6667, 0.4286, 1.0, 0.4286, 1.0, 0.4286, 0.6667, 0.4286, 0.6667, 0.4762, 0.6667, 0.4762, 0.3333, 0.4762, 0.3333, 0.4762, 0.3333, 0.4286, 0.6667, 0.4286, 0.6667, 0.4286, 0.3333, 0.4286, 0.0, 0.4286, 0.3333, 0.4286, 0.3333, 0.4286, 0.0, 0.4286, 0.0, 0.4286, 0.3333, 0.4286, 0.3333, 0.4286, 0.0, 0.4286, 0.3333, 0.4286, 0.6667, 0.4286, 0.6667, 0.4286, 0.3333, 0.4286, 0.6667, 0.4762, 0.3333, 0.4762, 0.3333, 0.4762, 0.6667, 0.4762, 0.6667, 0.4286, 1.0, 0.4286, 1.0, 0.4286, 0.6667, 0.4286, 0.3333, 0.4762, 0.0, 0.4762, 0.0, 0.4762, 0.3333, 0.4762, 0.0, 0.0, 0.0, 0.0, 0.0, 0.0, 0.0, 0.0, 1.0, 0.4286, 1.0, 0.4762, 1.0, 0.4762, 1.0, 0.4286, 1.0, 0.4762, 0.6667, 0.4762, 0.6667, 0.4762, 1.0, 0.4762, 0.0, 0.5238, 0.3333, 0.5238, 0.3333, 0.5238, 0.0, 0.5238, 0.3333, 0.5238, 0.6667, 0.5238, 0.6667, 0.5238, 0.3333, 0.5238, 0.6667, 0.5714, 0.3333, 0.5714, 0.3333, 0.5714, 0.6667, 0.5714, 0.3333, 0.5714, 0.0, 0.5714, 0.0, 0.5714, 0.3333, 0.5714, 0.6667, 0.5238, 1.0, 0.5238, 1.0, 0.5238, 0.6667, 0.5238, 1.0, 0.5714, 0.6667, 0.5714, 0.6667, 0.5714, 1.0, 0.5714, 0.0, 0.0, 0.0, 0.0, 0.0, 0.0, 0.0, 0.0, 1.0, 0.5238, 1.0, 0.5714, 1.0, 0.5714, 1.0, 0.5238, 0.0, 0.0, 0.0, 0.0, 0.0, 0.0, 0.0, 0.0, 0.0, 0.0, 0.0, 0.0, 0.0, 0.0, 0.0, 0.0, 0.0, 0.0, 0.0, 0.0, 0.0, 0.0, 0.0, 0.0, 0.0, 0.0, 0.0, 0.0, 0.0, 0.0, 0.0, 0.0, 0.0, 0.0, 0.0, 0.0, 0.0, 0.5238, 0.0, 0.0, 0.0, 0.0, 0.0, 0.0, 1.0, 0.4762, 0.0, 0.0, 1.0, 0.9048, 1.0, 0.9048, 1.0, 0.9524, 1.0, 0.9524, 0.3333, 0.1429, 0.3333, 0.1429, 0.0, 0.1429, 0.0, 0.1429, 0.0, 0.0, 0.0, 0.0, 0.0, 0.0, 0.0, 0.0, 0.6667, 0.1429, 0.6667, 0.1429, 0.3333, 0.1429, 0.3333, 0.1429, 1.0, 0.2381, 1.0, 0.2381, 1.0, 0.2857, 1.0, 0.2857, 0.3333, 0.1429, 0.3333, 0.1429, 0.6667, 0.1429, 0.6667, 0.1429, 0.3333, 0.2857, 0.3333, 0.2857, 0.0, 0.2857, 0.0, 0.2857, 0.0, 0.2857, 0.0, 0.2857, 0.3333, 0.2857, 0.3333, 0.2857, 1.0, 0.381, 1.0, 0.381, 1.0, 0.4286, 1.0, 0.4286, 0.0, 0.0, 0.0, 0.0, 0.0, 0.0, 0.0, 0.0, 1.0, 0.4762, 0.6667, 0.4762, 0.6667, 0.4762, 1.0, 0.4762, 0.6667, 0.4762, 0.6667, 0.5238, 1.0, 0.5238, 1.0, 0.4762, 1.0, 0.5238, 1.0, 0.5238, 1.0, 0.5714, 1.0, 0.5714, 0.0, 0.0, 0.0, 0.0, 0.0, 0.0, 0.0, 0.0, 0.6667, 0.7143, 0.6667, 0.7143, 0.3333, 0.7143, 0.3333, 0.7143, 0.6667, 0.5714, 0.6667, 0.5714, 1.0, 0.5714, 1.0, 0.5714, 1.0, 0.7143, 1.0, 0.7143, 1.0, 0.7619, 1.0, 0.7619, 0.0, 0.0, 0.0, 0.0, 0.0, 0.0, 0.0, 0.0, 0.6667, 0.8571, 0.6667, 0.8571, 0.3333, 0.8571, 0.3333, 0.8571, 1.0, 0.9524, 1.0, 0.9524, 1.0, 1.0, 1.0, 1.0, 0.0, 0.0, 0.0, 0.0, 0.0, 0.0, 0.0, 0.0, 0.0, 0.0, 0.0, 0.0, 0.0, 0.0, 0.0, 0.0, 1.0, 0.8571, 1.0, 0.8571, 1.0, 0.9048, 1.0, 0.9048, 0.3333, 0.8571, 0.3333, 0.8571, 0.6667, 0.8571, 0.6667, 0.8571, 0.0, 0.0, 0.0, 0.0, 0.0, 0.0, 0.0, 0.0, 0.6667, 0.7143, 0.6667, 0.7143, 1.0, 0.7143, 1.0, 0.7143, 0.0, 0.0, 0.0, 0.0, 0.0, 0.0, 0.0, 0.0, 0.0, 0.7143, 0.0, 0.7143, 0.3333, 0.7143, 0.3333, 0.7143, 1.0, 0.8095, 1.0, 0.8095, 1.0, 0.8571, 1.0, 0.8571, 1.0, 0.8571, 1.0, 0.8571, 0.6667, 0.8571, 0.6667, 0.8571, 0.3333, 0.8571, 0.3333, 0.8571, 0.0, 0.8571, 0.0, 0.8571, 0.0, 0.0, 0.0, 0.0, 0.0, 0.0, 0.0, 0.0, 1.0, 0.7143, 1.0, 0.7143, 0.6667, 0.7143, 0.6667, 0.7143, 0.0, 0.5714, 0.0, 0.5714, 0.3333, 0.5714, 0.3333, 0.5714, 1.0, 0.6667, 1.0, 0.6667, 1.0, 0.7143, 1.0, 0.7143, 0.3333, 0.7143, 0.3333, 0.7143, 0.0, 0.7143, 0.0, 0.7143, 0.0, 0.0, 0.0, 0.0, 0.0, 0.0, 0.0, 0.0, 0.0, 0.0, 0.0, 0.0, 0.0, 0.0, 0.0, 0.0, 1.0, 0.5714, 1.0, 0.5714, 0.6667, 0.5714, 0.6667, 0.5714, 0.0, 0.4762, 0.0, 0.5238, 0.3333, 0.5238, 0.3333, 0.4762, 0.3333, 0.4762, 0.3333, 0.5238, 0.6667, 0.5238, 0.6667, 0.4762, 1.0, 0.4286, 1.0, 0.4286, 1.0, 0.4762, 1.0, 0.4762, 0.0, 0.0, 0.0, 0.0, 0.0, 0.0, 0.0, 0.0, 0.3333, 0.4286, 0.3333, 0.4286, 0.0, 0.4286, 0.0, 0.4286, 0.3333, 0.2857, 0.3333, 0.2857, 0.6667, 0.2857, 0.6667, 0.2857, 1.0, 0.3333, 1.0, 0.3333, 1.0, 0.381, 1.0, 0.381, 0.0, 0.0, 0.0, 0.0, 0.0, 0.0, 0.0, 0.0, 0.6667, 0.4286, 0.6667, 0.4286, 0.3333, 0.4286, 0.3333, 0.4286, 0.6667, 0.2857, 0.6667, 0.2857, 1.0, 0.2857, 1.0, 0.2857, 1.0, 0.1905, 1.0, 0.1905, 1.0, 0.2381, 1.0, 0.2381, 0.6667, 0.2857, 0.6667, 0.2857, 0.3333, 0.2857, 0.3333, 0.2857, 0.0, 0.0, 0.0, 0.0, 0.0, 0.0, 0.0, 0.0, 0.6667, 0.1429, 0.6667, 0.1429, 1.0, 0.1429, 1.0, 0.1429, 1.0, 0.1429, 1.0, 0.1429, 1.0, 0.1905, 1.0, 0.1905, 1.0, 0.2857, 1.0, 0.2857, 0.6667, 0.2857, 0.6667, 0.2857, 1.0, 0.04762, 1.0, 0.04762, 1.0, 0.09524, 1.0, 0.09524, 0.0, 0.0, 0.0, 0.0, 0.0, 0.0, 0.0, 0.0, 1.0, 0.1429, 1.0, 0.1429, 0.6667, 0.1429, 0.6667, 0.1429, 0.0, 0.0, 0.0, 0.0, 0.0, 0.0, 0.0, 0.0, 1.0, 0.0, 1.0, 0.0, 1.0, 0.04762, 1.0, 0.04762, 0.0, 0.0, 0.0, 0.0, 0.0, 0.0, 0.0, 0.0, 0.6667, 0.8571, 0.6667, 0.8571, 1.0, 0.8571, 1.0, 0.8571, 0.0, 0.8571, 0.0, 0.8571, 0.3333, 0.8571, 0.3333, 0.8571, 1.0, 0.9048, 1.0, 0.9048, 1.0, 0.8571, 1.0, 0.8571, 1.0, 0.2381, 1.0, 0.2381, 1.0, 0.1905, 1.0, 0.1905, 0.0, 0.0, 0.0, 0.0, 0.0, 0.0, 0.0, 0.0, 1.0, 0.8571, 1.0, 0.8571, 1.0, 0.8095, 1.0, 0.8095, 1.0, 0.1905, 1.0, 0.1905, 1.0, 0.1429, 1.0, 0.1429, 0.0, 0.0, 0.0, 0.0, 0.0, 0.0, 0.0, 0.0, 1.0, 0.8095, 1.0, 0.8095, 1.0, 0.7619, 1.0, 0.7619, 1.0, 0.1429, 1.0, 0.1429, 1.0, 0.09524, 1.0, 0.09524, 0.0, 0.0, 0.0, 0.0, 0.0, 0.0, 0.0, 0.0, 1.0, 0.7619, 1.0, 0.7619, 1.0, 0.7143, 1.0, 0.7143, 0.0, 0.0, 0.0, 0.0, 0.0, 0.0, 0.0, 0.0, 1.0, 0.09524, 1.0, 0.09524, 1.0, 0.04762, 1.0, 0.04762, 0.0, 0.0, 0.0, 0.0, 0.0, 0.0, 0.0, 0.0, 1.0, 0.7143, 1.0, 0.7143, 1.0, 0.6667, 1.0, 0.6667, 1.0, 0.04762, 1.0, 0.04762, 1.0, 0.0, 1.0, 0.0, 0.0, 0.0, 0.0, 0.0, 0.0, 0.0, 0.0, 0.0, 1.0, 0.6667, 1.0, 0.6667, 1.0, 0.619, 1.0, 0.619, 0.0, 0.0, 0.0, 0.0, 0.0, 0.0, 0.0, 0.0, 1.0, 0.619, 1.0, 0.619, 1.0, 0.5714, 1.0, 0.5714, 0.0, 0.0, 0.0, 0.0, 0.0, 0.0, 0.0, 0.0, 0.0, 0.0, 0.0, 0.0, 0.0, 0.0, 0.0, 0.0, 1.0, 0.381, 1.0, 0.381, 1.0, 0.3333, 1.0, 0.3333, 1.0, 0.04762, 1.0, 0.04762, 1.0, 0.0, 1.0, 0.0, 1.0, 0.7619, 1.0, 0.7619, 1.0, 0.7143, 1.0, 0.7143, 1.0, 1.0, 1.0, 1.0, 1.0, 0.9524, 1.0, 0.9524, 1.0, 0.4286, 1.0, 0.4286, 1.0, 0.381, 1.0, 0.381, 1.0, 0.09524, 1.0, 0.09524, 1.0, 0.04762, 1.0, 0.04762, 1.0, 0.8095, 1.0, 0.8095, 1.0, 0.7619, 1.0, 0.7619, 1.0, 0.4762, 1.0, 0.4762, 1.0, 0.4286, 1.0, 0.4286, 1.0, 0.1429, 1.0, 0.1429, 1.0, 0.09524, 1.0, 0.09524, 1.0, 0.8571, 1.0, 0.8571, 1.0, 0.8095, 1.0, 0.8095, 1.0, 0.5238, 1.0, 0.5238, 1.0, 0.4762, 1.0, 0.4762, 1.0, 0.1905, 1.0, 0.1905, 1.0, 0.1429, 1.0, 0.1429, 1.0, 0.9048, 1.0, 0.9048, 1.0, 0.8571, 1.0, 0.8571, 1.0, 0.5714, 1.0, 0.5714, 1.0, 0.5238, 1.0, 0.5238, 1.0, 0.2381, 1.0, 0.2381, 1.0, 0.1905, 1.0, 0.1905, 1.0, 0.9524, 1.0, 0.9524, 1.0, 0.9048, 1.0, 0.9048, 1.0, 0.619, 1.0, 0.619, 1.0, 0.5714, 1.0, 0.5714, 1.0, 0.2857, 1.0, 0.2857, 1.0, 0.2381, 1.0, 0.2381, 1.0, 0.6667, 1.0, 0.6667, 1.0, 0.619, 1.0, 0.619, 1.0, 0.3333, 1.0, 0.3333, 1.0, 0.2857, 1.0, 0.2857, 1.0, 0.7143, 1.0, 0.7143, 1.0, 0.6667, 1.0, 0.6667, 1.0, 1.0, 1.0, 1.0, 1.0, 0.9524, 1.0, 0.9524, 0.0, 0.0, 0.0, 0.0, 0.0, 0.0, 0.0, 0.0, 1.0, 0.2857, 1.0, 0.2857, 1.0, 0.2381, 1.0, 0.2381, 0.0, 0.0, 0.0, 0.0, 0.0, 0.0, 0.0, 0.0, 1.0, 0.9524, 1.0, 0.9524, 1.0, 0.9048, 1.0, 0.9048, 0.0, 0.0, 0.0, 0.0, 0.0, 0.0, 0.0, 0.0, 1.0, 0.3333, 1.0, 0.3333, 1.0, 0.2857, 1.0, 0.2857, 0.0, 0.0, 0.0, 0.0, 0.0, 0.0, 0.0, 0.0, 0.0, 0.0, 0.0, 0.0, 0.0, 0.0, 0.0, 0.0, 0.0, 0.0, 0.0, 0.0, 0.0, 0.0, 0.0, 0.0, 1.0, 0.381, 1.0, 0.381, 1.0, 0.3333, 1.0, 0.3333, 0.0, 0.0, 0.0, 0.0, 0.0, 0.0, 0.0, 0.0, 0.0, 0.0, 0.0, 0.0, 0.0, 0.0, 0.0, 0.0, 1.0, 0.4286, 1.0, 0.4286, 1.0, 0.381, 1.0, 0.381, 0.0, 0.0, 0.0, 0.0, 0.0, 0.0, 0.0, 0.0, 0.0, 0.0, 0.0, 0.0, 0.0, 0.0, 0.0, 0.0, 1.0, 0.4762, 1.0, 0.4762, 1.0, 0.4286, 1.0, 0.4286, 0.0, 0.0, 0.0, 0.0, 0.0, 0.0, 0.0, 0.0, 0.0, 0.0, 0.0, 0.0, 0.0, 0.0, 0.0, 0.0, 1.0, 0.5238, 1.0, 0.5238, 1.0, 0.4762, 1.0, 0.4762, 0.0, 0.0, 0.0, 0.0, 0.0, 0.0, 0.0, 0.0, 0.0, 0.0, 0.0, 0.0, 0.0, 0.0, 0.0, 0.0, 1.0, 0.5714, 1.0, 0.5714, 1.0, 0.5238, 1.0, 0.5238, 0.6667, 0.0, 0.6667, 0.04762, 1.0, 0.04762, 1.0, 0.0, 0.6667, 0.04762, 0.6667, 0.09524, 1.0, 0.09524, 1.0, 0.04762, 0.6667, 0.09524, 0.6667, 0.1429, 1.0, 0.1429, 1.0, 0.09524, 0.0, 0.09524, 0.0, 0.1429, 0.3333, 0.1429, 0.3333, 0.09524, 0.3333, 0.09524, 0.3333, 0.1429, 0.6667, 0.1429, 0.6667, 0.09524, 0.0, 0.04762, 0.0, 0.09524, 0.3333, 0.09524, 0.3333, 0.04762, 0.3333, 0.04762, 0.3333, 0.09524, 0.6667, 0.09524, 0.6667, 0.04762, 0.0, 0.0, 0.0, 0.04762, 0.3333, 0.04762, 0.3333, 0.0, 0.3333, 0.0, 0.3333, 0.04762, 0.6667, 0.04762, 0.6667, 0.0, 1.0, 0.09524, 1.0, 0.09524, 1.0, 0.1429, 1.0, 0.1429, 0.0, 0.0, 0.0, 0.0, 0.0, 0.0, 0.0, 0.0, 0.0, 0.0, 0.0, 0.0, 0.0, 0.0, 0.0, 0.0, 0.6667, 0.1429, 0.6667, 0.1905, 1.0, 0.1905, 1.0, 0.1429, 0.6667, 0.1905, 0.6667, 0.2381, 1.0, 0.2381, 1.0, 0.1905, 0.6667, 0.2381, 0.6667, 0.2857, 1.0, 0.2857, 1.0, 0.2381, 0.0, 0.2381, 0.0, 0.2857, 0.3333, 0.2857, 0.3333, 0.2381, 0.3333, 0.2381, 0.3333, 0.2857, 0.6667, 0.2857, 0.6667, 0.2381, 0.0, 0.1905, 0.0, 0.2381, 0.3333, 0.2381, 0.3333, 0.1905, 0.3333, 0.1905, 0.3333, 0.2381, 0.6667, 0.2381, 0.6667, 0.1905, 0.0, 0.1429, 0.0, 0.1905, 0.3333, 0.1905, 0.3333, 0.1429, 0.3333, 0.1429, 0.3333, 0.1905, 0.6667, 0.1905, 0.6667, 0.1429, 0.0, 0.1429, 0.0, 0.1429, 0.3333, 0.1429, 0.3333, 0.1429, 0.0, 0.0, 0.0, 0.0, 0.0, 0.0, 0.0, 0.0, 0.0, 0.0, 0.0, 0.0, 0.0, 0.0, 0.0, 0.0, 0.6667, 0.2857, 0.6667, 0.3333, 1.0, 0.3333, 1.0, 0.2857, 0.6667, 0.3333, 0.6667, 0.381, 1.0, 0.381, 1.0, 0.3333, 0.6667, 0.381, 0.6667, 0.4286, 1.0, 0.4286, 1.0, 0.381, 0.0, 0.381, 0.0, 0.4286, 0.3333, 0.4286, 0.3333, 0.381, 0.3333, 0.381, 0.3333, 0.4286, 0.6667, 0.4286, 0.6667, 0.381, 0.0, 0.3333, 0.0, 0.381, 0.3333, 0.381, 0.3333, 0.3333, 0.3333, 0.3333, 0.3333, 0.381, 0.6667, 0.381, 0.6667, 0.3333, 0.0, 0.2857, 0.0, 0.3333, 0.3333, 0.3333, 0.3333, 0.2857, 0.3333, 0.2857, 0.3333, 0.3333, 0.6667, 0.3333, 0.6667, 0.2857, 1.0, 0.4286, 1.0, 0.4286, 0.6667, 0.4286, 0.6667, 0.4286, 0.0, 0.0, 0.0, 0.0, 0.0, 0.0, 0.0, 0.0, 1.0, 0.2857, 1.0, 0.2857, 1.0, 0.3333, 1.0, 0.3333, 0.6667, 0.9524, 0.6667, 1.0, 1.0, 1.0, 1.0, 0.9524, 0.6667, 0.8571, 0.6667, 0.9048, 1.0, 0.9048, 1.0, 0.8571, 0.6667, 0.9048, 0.6667, 0.9524, 1.0, 0.9524, 1.0, 0.9048, 0.0, 0.9048, 0.0, 0.9524, 0.3333, 0.9524, 0.3333, 0.9048, 0.3333, 0.9048, 0.3333, 0.9524, 0.6667, 0.9524, 0.6667, 0.9048, 0.0, 0.8571, 0.0, 0.9048, 0.3333, 0.9048, 0.3333, 0.8571, 0.3333, 0.8571, 0.3333, 0.9048, 0.6667, 0.9048, 0.6667, 0.8571, 0.0, 0.9524, 0.0, 1.0, 0.3333, 1.0, 0.3333, 0.9524, 0.3333, 0.9524, 0.3333, 1.0, 0.6667, 1.0, 0.6667, 0.9524, 0.0, 0.0, 0.0, 0.0, 0.0, 0.0, 0.0, 0.0, 0.0, 0.0, 0.0, 0.0, 0.0, 0.0, 0.0, 0.0, 0.0, 0.0, 0.0, 0.0, 0.0, 0.0, 0.0, 0.0, 0.6667, 0.7143, 0.6667, 0.7619, 1.0, 0.7619, 1.0, 0.7143, 0.6667, 0.7619, 0.6667, 0.8095, 1.0, 0.8095, 1.0, 0.7619, 0.6667, 0.8095, 0.6667, 0.8571, 1.0, 0.8571, 1.0, 0.8095, 0.0, 0.8095, 0.0, 0.8571, 0.3333, 0.8571, 0.3333, 0.8095, 0.3333, 0.8095, 0.3333, 0.8571, 0.6667, 0.8571, 0.6667, 0.8095, 0.0, 0.7619, 0.0, 0.8095, 0.3333, 0.8095, 0.3333, 0.7619, 0.3333, 0.7619, 0.3333, 0.8095, 0.6667, 0.8095, 0.6667, 0.7619, 0.0, 0.7143, 0.0, 0.7619, 0.3333, 0.7619, 0.3333, 0.7143, 0.3333, 0.7143, 0.3333, 0.7619, 0.6667, 0.7619, 0.6667, 0.7143, 0.3333, 0.7143, 0.3333, 0.7143, 0.6667, 0.7143, 0.6667, 0.7143, 0.0, 0.0, 0.0, 0.0, 0.0, 0.0, 0.0, 0.0, 1.0, 0.7619, 1.0, 0.7619, 1.0, 0.8095, 1.0, 0.8095, 0.6667, 0.5714, 0.6667, 0.619, 1.0, 0.619, 1.0, 0.5714, 0.6667, 0.619, 0.6667, 0.6667, 1.0, 0.6667, 1.0, 0.619, 0.6667, 0.6667, 0.6667, 0.7143, 1.0, 0.7143, 1.0, 0.6667, 0.0, 0.6667, 0.0, 0.7143, 0.3333, 0.7143, 0.3333, 0.6667, 0.3333, 0.6667, 0.3333, 0.7143, 0.6667, 0.7143, 0.6667, 0.6667, 0.0, 0.619, 0.0, 0.6667, 0.3333, 0.6667, 0.3333, 0.619, 0.3333, 0.619, 0.3333, 0.6667, 0.6667, 0.6667, 0.6667, 0.619, 0.0, 0.5714, 0.0, 0.619, 0.3333, 0.619, 0.3333, 0.5714, 0.3333, 0.5714, 0.3333, 0.619, 0.6667, 0.619, 0.6667, 0.5714, 1.0, 0.5714, 1.0, 0.5714, 1.0, 0.619, 1.0, 0.619, 0.3333, 0.5714, 0.3333, 0.5714, 0.6667, 0.5714, 0.6667, 0.5714, 1.0, 0.619, 1.0, 0.619, 1.0, 0.6667, 1.0, 0.6667, 0.6667, 0.5238, 0.6667, 0.5714, 1.0, 0.5714, 1.0, 0.5238, 0.0, 0.5238, 0.0, 0.5714, 0.3333, 0.5714, 0.3333, 0.5238, 0.3333, 0.5238, 0.3333, 0.5714, 0.6667, 0.5714, 0.6667, 0.5238, 0.6667, 0.5238, 1.0, 0.5238, 1.0, 0.5238, 0.6667, 0.5238, 0.3333, 0.5714, 0.3333, 0.5714, 0.0, 0.5714, 0.0, 0.5714, 0.6667, 0.5714, 0.6667, 0.5714, 0.3333, 0.5714, 0.3333, 0.5714, 0.3333, 0.5238, 0.6667, 0.5238, 0.6667, 0.5238, 0.3333, 0.5238, 0.0, 0.5238, 0.3333, 0.5238, 0.3333, 0.5238, 0.0, 0.5238, 0.6667, 0.4286, 0.6667, 0.4762, 1.0, 0.4762, 1.0, 0.4286, 0.0, 0.4286, 0.0, 0.4762, 0.3333, 0.4762, 0.3333, 0.4286, 0.3333, 0.4286, 0.3333, 0.4762, 0.6667, 0.4762, 0.6667, 0.4286, 0.3333, 0.4762, 0.0, 0.4762, 0.0, 0.4762, 0.3333, 0.4762, 0.6667, 0.4286, 0.6667, 0.4286, 1.0, 0.4286, 1.0, 0.4286, 0.6667, 0.4762, 0.3333, 0.4762, 0.3333, 0.4762, 0.6667, 0.4762, 0.3333, 0.4286, 0.3333, 0.4286, 0.6667, 0.4286, 0.6667, 0.4286, 0.0, 0.4286, 0.0, 0.4286, 0.3333, 0.4286, 0.3333, 0.4286, 0.0, 0.4286, 0.0, 0.4286, 0.3333, 0.4286, 0.3333, 0.4286, 0.3333, 0.4286, 0.3333, 0.4286, 0.6667, 0.4286, 0.6667, 0.4286, 0.6667, 0.4762, 0.6667, 0.4762, 0.3333, 0.4762, 0.3333, 0.4762, 0.6667, 0.4286, 0.6667, 0.4286, 1.0, 0.4286, 1.0, 0.4286, 0.3333, 0.4762, 0.3333, 0.4762, 0.0, 0.4762, 0.0, 0.4762, 0.0, 0.0, 0.0, 0.0, 0.0, 0.0, 0.0, 0.0, 1.0, 0.4286, 1.0, 0.4286, 1.0, 0.4762, 1.0, 0.4762, 1.0, 0.4762, 1.0, 0.4762, 0.6667, 0.4762, 0.6667, 0.4762, 0.0, 0.5238, 0.0, 0.5238, 0.3333, 0.5238, 0.3333, 0.5238, 0.3333, 0.5238, 0.3333, 0.5238, 0.6667, 0.5238, 0.6667, 0.5238, 0.6667, 0.5714, 0.6667, 0.5714, 0.3333, 0.5714, 0.3333, 0.5714, 0.3333, 0.5714, 0.3333, 0.5714, 0.0, 0.5714, 0.0, 0.5714, 0.6667, 0.5238, 0.6667, 0.5238, 1.0, 0.5238, 1.0, 0.5238, 1.0, 0.5714, 1.0, 0.5714, 0.6667, 0.5714, 0.6667, 0.5714, 0.0, 0.0, 0.0, 0.0, 0.0, 0.0, 0.0, 0.0, 1.0, 0.5238, 1.0, 0.5238, 1.0, 0.5714, 1.0, 0.5714, 0.0, 0.0, 0.0, 0.0, 0.0, 0.0, 0.0, 0.0, 0.0, 0.0, 0.0, 0.0, 0.0, 0.0, 0.0, 0.0, 0.0, 0.0, 0.0, 0.0, 0.0, 0.0, 0.0, 0.0, 0.0, 0.0, 0.0, 0.0, 0.0, 0.0, 0.0, 0.0, 0.0, 0.0, 0.0, 0.0, 0.0, 0.5238, 0.0, 0.0, 0.0, 0.0, 0.0, 0.0, 1.0, 0.4762, 0.0, 0.0])
me_plane.use_remesh_fix_poles = True
me_plane.use_remesh_preserve_attributes = False
me_plane.use_mirror_vertex_groups = False
me_plane.update()

# ---- objects
ob_plane = bpy.data.objects.new('Plane', me_plane)

# ---- transforms, parenting, visibility, modifiers, constraints
ob_plane.location = (0.0, 0.0, 0.0)
ob_plane.scale = (6.0, 40.0, 1.0)
ob_plane.lineart.crease_threshold = 0.0

# ---- collection membership
col_collection.objects.link(ob_plane)

# ---- scene / render settings (as saved in the file)
scene.frame_start = 1; scene.frame_end = 250; scene.frame_set(1)
scene.render.engine = 'BLENDER_EEVEE_NEXT'
scene.cycles.use_denoising = False
scene.cycles.samples = 128
scene.cycles.sampling_pattern = 'TABULATED_SOBOL'
scene.cycles.use_adaptive_sampling = False
scene.cycles.use_light_tree = False
scene.view_settings.view_transform = 'Filmic'
bpy.context.view_layer.update()

# ---- added for rendering (the .blend has no active camera and no usable light): camera, sun
cam_auto = bpy.data.cameras.new('AutoCamera')
cam_auto.lens = 50.0
cam_auto.sensor_width = 36.0
cam_auto.clip_end = 1443.96
ob_auto_camera = bpy.data.objects.new('AutoCamera', cam_auto)
scene.collection.objects.link(ob_auto_camera)
ob_auto_camera.location = (82.2774, -98.7329, 69.8219)
ob_auto_camera.rotation_euler = (1.09748, -7.21219e-08, 0.694738)
scene.camera = ob_auto_camera
light_auto_sun = bpy.data.lights.new('AutoSun', 'SUN')
light_auto_sun.energy = 3.0
light_auto_sun.angle = 0.0523599
ob_auto_sun = bpy.data.objects.new('AutoSun', light_auto_sun)
scene.collection.objects.link(ob_auto_sun)
ob_auto_sun.rotation_euler = (0.872665, 0.174533, 0.523599)
bpy.context.view_layer.update()
